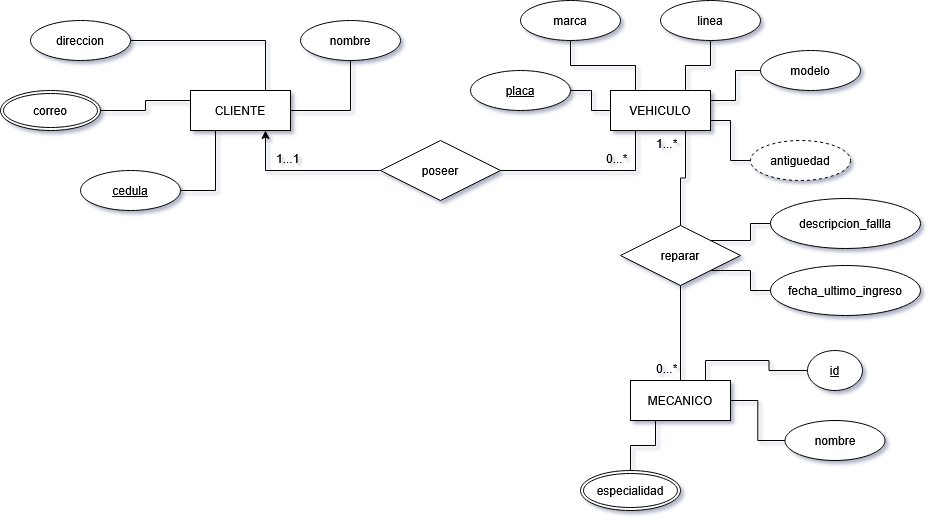

The diagram above was exported from draw.io. Its source (the exported page's mxGraphModel, read from the mxfile embedded in the PNG):
<mxGraphModel dx="1216" dy="441" grid="1" gridSize="10" guides="1" tooltips="1" connect="1" arrows="1" fold="1" page="1" pageScale="1" pageWidth="827" pageHeight="1169" math="0" shadow="0">
  <root>
    <mxCell id="0" />
    <mxCell id="1" parent="0" />
    <mxCell id="C9qSiS0P3x2RKNwDfn-B-7" edge="1" parent="1" source="l3P-b6hOyutmLKpyPAJ6-1" style="edgeStyle=orthogonalEdgeStyle;rounded=0;orthogonalLoop=1;jettySize=auto;html=1;endArrow=none;endFill=0;" target="C9qSiS0P3x2RKNwDfn-B-4">
      <mxGeometry relative="1" as="geometry" />
    </mxCell>
    <mxCell id="C9qSiS0P3x2RKNwDfn-B-12" edge="1" parent="1" source="l3P-b6hOyutmLKpyPAJ6-1" style="edgeStyle=orthogonalEdgeStyle;rounded=0;orthogonalLoop=1;jettySize=auto;html=1;exitX=0.75;exitY=1;exitDx=0;exitDy=0;entryX=0;entryY=0.5;entryDx=0;entryDy=0;endArrow=none;endFill=0;startArrow=classic;startFill=1;" target="C9qSiS0P3x2RKNwDfn-B-11">
      <mxGeometry relative="1" as="geometry" />
    </mxCell>
    <mxCell id="l3P-b6hOyutmLKpyPAJ6-1" parent="1" style="whiteSpace=wrap;html=1;align=center;" value="CLIENTE" vertex="1">
      <mxGeometry height="40" width="100" x="210" y="360" as="geometry" />
    </mxCell>
    <mxCell id="C9qSiS0P3x2RKNwDfn-B-24" edge="1" parent="1" source="C9qSiS0P3x2RKNwDfn-B-1" style="edgeStyle=orthogonalEdgeStyle;rounded=0;orthogonalLoop=1;jettySize=auto;html=1;entryX=1;entryY=0.5;entryDx=0;entryDy=0;endArrow=none;endFill=0;exitX=0.25;exitY=1;exitDx=0;exitDy=0;" target="C9qSiS0P3x2RKNwDfn-B-11">
      <mxGeometry relative="1" as="geometry">
        <Array as="points">
          <mxPoint x="655" y="440" />
        </Array>
      </mxGeometry>
    </mxCell>
    <mxCell id="C9qSiS0P3x2RKNwDfn-B-1" parent="1" style="whiteSpace=wrap;html=1;align=center;" value="VEHICULO" vertex="1">
      <mxGeometry height="40" width="100" x="630" y="360" as="geometry" />
    </mxCell>
    <mxCell id="C9qSiS0P3x2RKNwDfn-B-2" parent="1" style="whiteSpace=wrap;html=1;align=center;" value="MECANICO" vertex="1">
      <mxGeometry height="40" width="100" x="650" y="650" as="geometry" />
    </mxCell>
    <mxCell id="C9qSiS0P3x2RKNwDfn-B-10" edge="1" parent="1" style="edgeStyle=orthogonalEdgeStyle;rounded=0;orthogonalLoop=1;jettySize=auto;html=1;entryX=0.25;entryY=1;entryDx=0;entryDy=0;endArrow=none;endFill=0;" target="l3P-b6hOyutmLKpyPAJ6-1">
      <mxGeometry relative="1" as="geometry">
        <mxPoint x="200" y="460" as="sourcePoint" />
      </mxGeometry>
    </mxCell>
    <mxCell id="C9qSiS0P3x2RKNwDfn-B-4" parent="1" style="ellipse;whiteSpace=wrap;html=1;align=center;" value="nombre" vertex="1">
      <mxGeometry height="40" width="100" x="320" y="290" as="geometry" />
    </mxCell>
    <mxCell id="C9qSiS0P3x2RKNwDfn-B-8" edge="1" parent="1" source="C9qSiS0P3x2RKNwDfn-B-5" style="edgeStyle=orthogonalEdgeStyle;rounded=0;orthogonalLoop=1;jettySize=auto;html=1;entryX=0.75;entryY=0;entryDx=0;entryDy=0;endArrow=none;endFill=0;" target="l3P-b6hOyutmLKpyPAJ6-1">
      <mxGeometry relative="1" as="geometry">
        <mxPoint x="220" y="340" as="targetPoint" />
      </mxGeometry>
    </mxCell>
    <mxCell id="C9qSiS0P3x2RKNwDfn-B-5" parent="1" style="ellipse;whiteSpace=wrap;html=1;align=center;" value="direccion" vertex="1">
      <mxGeometry height="40" width="100" x="50" y="290" as="geometry" />
    </mxCell>
    <mxCell id="C9qSiS0P3x2RKNwDfn-B-9" edge="1" parent="1" source="C9qSiS0P3x2RKNwDfn-B-6" style="edgeStyle=orthogonalEdgeStyle;rounded=0;orthogonalLoop=1;jettySize=auto;html=1;entryX=0;entryY=0.25;entryDx=0;entryDy=0;endArrow=none;endFill=0;" target="l3P-b6hOyutmLKpyPAJ6-1">
      <mxGeometry relative="1" as="geometry" />
    </mxCell>
    <mxCell id="C9qSiS0P3x2RKNwDfn-B-6" parent="1" style="ellipse;shape=doubleEllipse;margin=3;whiteSpace=wrap;html=1;align=center;" value="correo" vertex="1">
      <mxGeometry height="40" width="100" x="20" y="360" as="geometry" />
    </mxCell>
    <mxCell id="C9qSiS0P3x2RKNwDfn-B-11" parent="1" style="shape=rhombus;perimeter=rhombusPerimeter;whiteSpace=wrap;html=1;align=center;" value="poseer" vertex="1">
      <mxGeometry height="60" width="120" x="400" y="410" as="geometry" />
    </mxCell>
    <mxCell id="C9qSiS0P3x2RKNwDfn-B-25" edge="1" parent="1" style="edgeStyle=orthogonalEdgeStyle;rounded=0;orthogonalLoop=1;jettySize=auto;html=1;endArrow=none;endFill=0;" target="C9qSiS0P3x2RKNwDfn-B-1">
      <mxGeometry relative="1" as="geometry">
        <mxPoint x="590" y="360" as="sourcePoint" />
      </mxGeometry>
    </mxCell>
    <mxCell id="C9qSiS0P3x2RKNwDfn-B-26" edge="1" parent="1" source="C9qSiS0P3x2RKNwDfn-B-18" style="edgeStyle=orthogonalEdgeStyle;rounded=0;orthogonalLoop=1;jettySize=auto;html=1;entryX=0.25;entryY=0;entryDx=0;entryDy=0;endArrow=none;endFill=0;" target="C9qSiS0P3x2RKNwDfn-B-1">
      <mxGeometry relative="1" as="geometry" />
    </mxCell>
    <mxCell id="C9qSiS0P3x2RKNwDfn-B-18" parent="1" style="ellipse;whiteSpace=wrap;html=1;align=center;" value="marca" vertex="1">
      <mxGeometry height="40" width="100" x="540" y="270" as="geometry" />
    </mxCell>
    <mxCell id="C9qSiS0P3x2RKNwDfn-B-28" edge="1" parent="1" source="C9qSiS0P3x2RKNwDfn-B-19" style="edgeStyle=orthogonalEdgeStyle;rounded=0;orthogonalLoop=1;jettySize=auto;html=1;entryX=0.75;entryY=0;entryDx=0;entryDy=0;endArrow=none;endFill=0;" target="C9qSiS0P3x2RKNwDfn-B-1">
      <mxGeometry relative="1" as="geometry" />
    </mxCell>
    <mxCell id="C9qSiS0P3x2RKNwDfn-B-19" parent="1" style="ellipse;whiteSpace=wrap;html=1;align=center;" value="linea" vertex="1">
      <mxGeometry height="40" width="100" x="680" y="270" as="geometry" />
    </mxCell>
    <mxCell id="C9qSiS0P3x2RKNwDfn-B-29" edge="1" parent="1" source="C9qSiS0P3x2RKNwDfn-B-20" style="edgeStyle=orthogonalEdgeStyle;rounded=0;orthogonalLoop=1;jettySize=auto;html=1;entryX=1;entryY=0.25;entryDx=0;entryDy=0;endArrow=none;endFill=0;" target="C9qSiS0P3x2RKNwDfn-B-1">
      <mxGeometry relative="1" as="geometry" />
    </mxCell>
    <mxCell id="C9qSiS0P3x2RKNwDfn-B-20" parent="1" style="ellipse;whiteSpace=wrap;html=1;align=center;" value="modelo" vertex="1">
      <mxGeometry height="40" width="100" x="780" y="320" as="geometry" />
    </mxCell>
    <mxCell id="C9qSiS0P3x2RKNwDfn-B-37" edge="1" parent="1" source="C9qSiS0P3x2RKNwDfn-B-21" style="edgeStyle=orthogonalEdgeStyle;rounded=0;orthogonalLoop=1;jettySize=auto;html=1;entryX=1;entryY=1;entryDx=0;entryDy=0;endArrow=none;endFill=0;" target="C9qSiS0P3x2RKNwDfn-B-31">
      <mxGeometry relative="1" as="geometry" />
    </mxCell>
    <mxCell id="C9qSiS0P3x2RKNwDfn-B-21" parent="1" style="ellipse;whiteSpace=wrap;html=1;align=center;" value="fecha_ultimo_ingreso" vertex="1">
      <mxGeometry height="50" width="150" x="790" y="535" as="geometry" />
    </mxCell>
    <mxCell id="C9qSiS0P3x2RKNwDfn-B-30" edge="1" parent="1" source="C9qSiS0P3x2RKNwDfn-B-22" style="edgeStyle=orthogonalEdgeStyle;rounded=0;orthogonalLoop=1;jettySize=auto;html=1;entryX=1;entryY=0.75;entryDx=0;entryDy=0;endArrow=none;endFill=0;" target="C9qSiS0P3x2RKNwDfn-B-1">
      <mxGeometry relative="1" as="geometry" />
    </mxCell>
    <mxCell id="C9qSiS0P3x2RKNwDfn-B-22" parent="1" style="ellipse;whiteSpace=wrap;html=1;align=center;dashed=1;" value="antiguedad" vertex="1">
      <mxGeometry height="40" width="100" x="770" y="410" as="geometry" />
    </mxCell>
    <mxCell id="C9qSiS0P3x2RKNwDfn-B-34" edge="1" parent="1" source="C9qSiS0P3x2RKNwDfn-B-31" style="edgeStyle=orthogonalEdgeStyle;rounded=0;orthogonalLoop=1;jettySize=auto;html=1;entryX=0.75;entryY=1;entryDx=0;entryDy=0;endArrow=none;endFill=0;" target="C9qSiS0P3x2RKNwDfn-B-1">
      <mxGeometry relative="1" as="geometry" />
    </mxCell>
    <mxCell id="C9qSiS0P3x2RKNwDfn-B-35" edge="1" parent="1" source="C9qSiS0P3x2RKNwDfn-B-31" style="edgeStyle=orthogonalEdgeStyle;rounded=0;orthogonalLoop=1;jettySize=auto;html=1;endArrow=none;endFill=0;" target="C9qSiS0P3x2RKNwDfn-B-2">
      <mxGeometry relative="1" as="geometry" />
    </mxCell>
    <mxCell id="C9qSiS0P3x2RKNwDfn-B-31" parent="1" style="shape=rhombus;perimeter=rhombusPerimeter;whiteSpace=wrap;html=1;align=center;" value="reparar" vertex="1">
      <mxGeometry height="60" width="120" x="640" y="495" as="geometry" />
    </mxCell>
    <mxCell id="C9qSiS0P3x2RKNwDfn-B-40" edge="1" parent="1" style="edgeStyle=orthogonalEdgeStyle;rounded=0;orthogonalLoop=1;jettySize=auto;html=1;entryX=0.75;entryY=0;entryDx=0;entryDy=0;endArrow=none;endFill=0;" target="C9qSiS0P3x2RKNwDfn-B-2">
      <mxGeometry relative="1" as="geometry">
        <mxPoint x="827" y="640" as="sourcePoint" />
      </mxGeometry>
    </mxCell>
    <mxCell id="C9qSiS0P3x2RKNwDfn-B-47" edge="1" parent="1" source="C9qSiS0P3x2RKNwDfn-B-39" style="edgeStyle=orthogonalEdgeStyle;rounded=0;orthogonalLoop=1;jettySize=auto;html=1;entryX=1;entryY=0.5;entryDx=0;entryDy=0;endArrow=none;endFill=0;" target="C9qSiS0P3x2RKNwDfn-B-2">
      <mxGeometry relative="1" as="geometry" />
    </mxCell>
    <mxCell id="C9qSiS0P3x2RKNwDfn-B-39" parent="1" style="ellipse;whiteSpace=wrap;html=1;align=center;" value="nombre" vertex="1">
      <mxGeometry height="40" width="100" x="804.5" y="690" as="geometry" />
    </mxCell>
    <mxCell id="C9qSiS0P3x2RKNwDfn-B-45" edge="1" parent="1" source="C9qSiS0P3x2RKNwDfn-B-43" style="edgeStyle=orthogonalEdgeStyle;rounded=0;orthogonalLoop=1;jettySize=auto;html=1;entryX=0.25;entryY=1;entryDx=0;entryDy=0;endArrow=none;endFill=0;" target="C9qSiS0P3x2RKNwDfn-B-2">
      <mxGeometry relative="1" as="geometry" />
    </mxCell>
    <mxCell id="C9qSiS0P3x2RKNwDfn-B-43" parent="1" style="ellipse;shape=doubleEllipse;margin=3;whiteSpace=wrap;html=1;align=center;" value="especialidad" vertex="1">
      <mxGeometry height="40" width="100" x="600" y="740" as="geometry" />
    </mxCell>
    <mxCell id="C9qSiS0P3x2RKNwDfn-B-51" parent="1" style="text;strokeColor=none;fillColor=none;spacingLeft=4;spacingRight=4;overflow=hidden;rotatable=0;points=[[0,0.5],[1,0.5]];portConstraint=eastwest;fontSize=12;whiteSpace=wrap;html=1;" value="1...1" vertex="1">
      <mxGeometry height="30" width="40" x="290" y="415" as="geometry" />
    </mxCell>
    <mxCell id="C9qSiS0P3x2RKNwDfn-B-52" parent="1" style="text;strokeColor=none;fillColor=none;spacingLeft=4;spacingRight=4;overflow=hidden;rotatable=0;points=[[0,0.5],[1,0.5]];portConstraint=eastwest;fontSize=12;whiteSpace=wrap;html=1;" value="0...*" vertex="1">
      <mxGeometry height="30" width="40" x="620" y="415" as="geometry" />
    </mxCell>
    <mxCell id="C9qSiS0P3x2RKNwDfn-B-53" parent="1" style="ellipse;whiteSpace=wrap;html=1;align=center;fontStyle=4;" value="&lt;div&gt;cedula&lt;/div&gt;" vertex="1">
      <mxGeometry height="40" width="100" x="100" y="440" as="geometry" />
    </mxCell>
    <mxCell id="C9qSiS0P3x2RKNwDfn-B-54" parent="1" style="ellipse;whiteSpace=wrap;html=1;align=center;fontStyle=4;" value="placa" vertex="1">
      <mxGeometry height="40" width="100" x="490" y="340" as="geometry" />
    </mxCell>
    <mxCell id="C9qSiS0P3x2RKNwDfn-B-55" parent="1" style="ellipse;whiteSpace=wrap;html=1;align=center;fontStyle=4;" value="id" vertex="1">
      <mxGeometry height="40" width="55" x="827" y="620" as="geometry" />
    </mxCell>
    <mxCell id="C9qSiS0P3x2RKNwDfn-B-57" parent="1" style="text;strokeColor=none;fillColor=none;spacingLeft=4;spacingRight=4;overflow=hidden;rotatable=0;points=[[0,0.5],[1,0.5]];portConstraint=eastwest;fontSize=12;whiteSpace=wrap;html=1;" value="1...*" vertex="1">
      <mxGeometry height="30" width="40" x="670" y="400" as="geometry" />
    </mxCell>
    <mxCell id="C9qSiS0P3x2RKNwDfn-B-58" parent="1" style="text;strokeColor=none;fillColor=none;spacingLeft=4;spacingRight=4;overflow=hidden;rotatable=0;points=[[0,0.5],[1,0.5]];portConstraint=eastwest;fontSize=12;whiteSpace=wrap;html=1;" value="0...*" vertex="1">
      <mxGeometry height="30" width="40" x="670" y="625" as="geometry" />
    </mxCell>
    <mxCell id="C9qSiS0P3x2RKNwDfn-B-60" edge="1" parent="1" source="C9qSiS0P3x2RKNwDfn-B-59" style="edgeStyle=orthogonalEdgeStyle;rounded=0;orthogonalLoop=1;jettySize=auto;html=1;entryX=1;entryY=0;entryDx=0;entryDy=0;endArrow=none;endFill=0;" target="C9qSiS0P3x2RKNwDfn-B-31">
      <mxGeometry relative="1" as="geometry" />
    </mxCell>
    <mxCell id="C9qSiS0P3x2RKNwDfn-B-59" parent="1" style="ellipse;whiteSpace=wrap;html=1;align=center;" value="descripcion_fallla" vertex="1">
      <mxGeometry height="50" width="150" x="790" y="468" as="geometry" />
    </mxCell>
  </root>
</mxGraphModel>